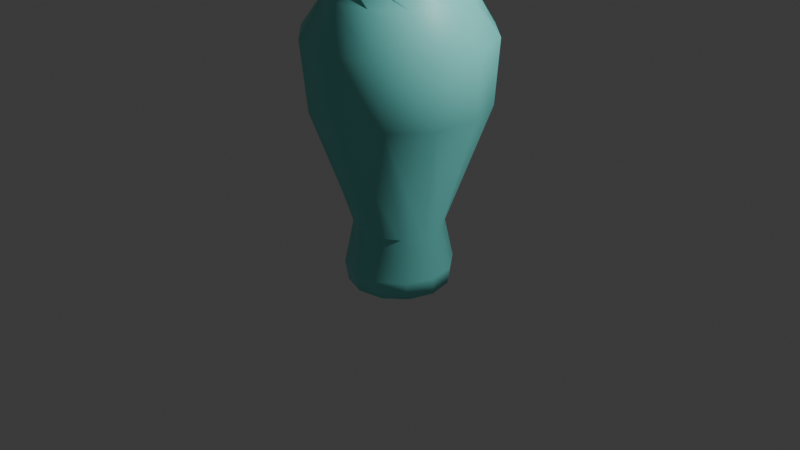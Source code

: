 # Source: pr14.blend  (saved by Blender 5.1.30; exported with 4.5.12 LTS)
import bpy
from mathutils import Matrix  # noqa: F401  (used for matrix-valued properties, if any)

bpy.ops.wm.read_factory_settings(use_empty=True)
scene = bpy.context.scene
scene.name = 'Scene'

# ---- collections
col_collection = bpy.data.collections.new('Collection'); scene.collection.children.link(col_collection)

# ---- materials (node trees are filled in below, after node groups)
mat_x = bpy.data.materials.new('Материал')
mat_x.use_backface_culling_lightprobe_volume = False

# ---- material node trees
mat_x.use_nodes = True; mat_x.node_tree.nodes.clear()
_N = mat_x.node_tree.nodes; _L = mat_x.node_tree.links
n0 = _N.new('ShaderNodeBsdfPrincipled'); n0.name = 'Принципиальный BSDF'; n0.location = (-200, 100)
n0.inputs[0].default_value = (0.2171, 0.8001, 0.7359, 1.0)
n1 = _N.new('ShaderNodeOutputMaterial'); n1.name = 'Вывод материала'; n1.location = (200, 100)
_L.new(n0.outputs[0], n1.inputs[0])
n1.is_active_output = True

# ---- world
world_world = bpy.data.worlds.new('World'); scene.world = world_world
world_world.use_nodes = True; world_world.node_tree.nodes.clear()
_N = world_world.node_tree.nodes; _L = world_world.node_tree.links
n0 = _N.new('ShaderNodeOutputWorld'); n0.name = 'World Output'; n0.location = (200, 100)
n1 = _N.new('ShaderNodeBackground'); n1.name = 'Background'; n1.location = (-200, 100)
n1.inputs[0].default_value = (0.05088, 0.05088, 0.05088, 1.0)
_L.new(n1.outputs[0], n0.inputs[0])
n0.is_active_output = True
world_world.color = (0.05088, 0.05088, 0.05088)
world_world.sun_shadow_jitter_overblur = 0.0

# ---- cameras
cam_camera = bpy.data.cameras.new('Camera')
cam_camera.clip_end = 100.0
cam_camera.ortho_scale = 7.314

# ---- lights
light_light = bpy.data.lights.new('Light', 'POINT')
light_light.energy = 1000.0
light_light.shadow_soft_size = 0.1

# ---- meshes
me_x = bpy.data.meshes.new('Куб')
me_x.from_pydata([(-0.1101, -0.05876, -0.7698), (0.415, 0.5767, 2.34), (0.4239, 0.8616, 1.958), (0.3339, 0.8486, 1.273), (0.09052, 0.4553, -0.01212), (0.05519, 0.556, -0.4485), (0.02416, 0.5248, -0.6425), (-0.03708, 0.2755, -0.7274), (0.4796, 0.2615, 2.605), (0.4387, 0.1545, 3.111), (0.4981, 0.2002, 3.504), (0.5608, 0.4413, 3.697), (0.571, 0.4454, 3.77), (0.546, 0.276, 3.843), (0.4274, -0.3108, 3.843), (-0.1247, 0.004274, -0.7698), (0.6481, 0.2912, 2.34), (0.7985, 0.5334, 1.958), (0.7141, 0.5672, 1.273), (0.3064, 0.3488, -0.01212), (0.3262, 0.4535, -0.4485), (0.2838, 0.4422, -0.6425), (0.1059, 0.257, -0.7274), (0.5472, -0.01904, 2.605), (0.4571, -0.08656, 3.111), (0.5315, -0.07673, 3.504), (0.7064, 0.101, 3.697), (0.7173, 0.09955, 3.77), (0.6108, -0.0346, 3.843), (0.2142, -0.483, 3.843), (-0.1058, 0.06616, -0.7698), (0.7068, -0.07254, 2.34), (0.9582, 0.06169, 1.958), (0.9021, 0.1333, 1.273), (0.4399, 0.1484, -0.01212), (0.5095, 0.2291, -0.4485), (0.4671, 0.2405, -0.6425), (0.2204, 0.1694, -0.7274), (0.4653, -0.2958, 2.605), (0.3524, -0.3045, 3.111), (0.4216, -0.3332, 3.504), (0.662, -0.2664, 3.697), (0.6707, -0.2731, 3.77), (0.5113, -0.3359, 3.843), (-0.05653, -0.5254, 3.843), (-0.05842, 0.1103, -0.7698), (0.5754, -0.4168, 2.34), (0.8603, -0.4266, 1.958), (0.8476, -0.3365, 1.273), (0.4551, -0.09191, -0.01212), (0.5558, -0.0569, -0.4485), (0.5248, -0.02577, -0.6425), (0.2756, 0.03624, -0.7274), (0.2557, -0.4942, 2.605), (0.1526, -0.4406, 3.111), (0.1981, -0.5001, 3.504), (0.4395, -0.5622, 3.697), (0.4437, -0.5723, 3.77), (0.2743, -0.5468, 3.843), (-0.3121, -0.4264, 3.843), (0.004657, 0.1247, -0.7698), (0.2893, -0.649, 2.34), (0.5309, -0.8001, 1.958), (0.565, -0.7158, 1.273), (0.3478, -0.3075, -0.01212), (0.4525, -0.3276, -0.4485), (0.4413, -0.2852, -0.6425), (0.2567, -0.1067, -0.7274), (-0.02506, -0.561, 2.605), (-0.08855, -0.4583, 3.111), (-0.07894, -0.5326, 3.504), (0.09883, -0.7067, 3.697), (0.09735, -0.7176, 3.77), (-0.03647, -0.6107, 3.843), (-0.4837, -0.2127, 3.843), (0.06648, 0.1056, -0.7698), (-0.07471, -0.7066, 2.34), (0.05875, -0.9584, 1.958), (0.1305, -0.9026, 1.273), (0.147, -0.4403, -0.01212), (0.2276, -0.5102, -0.4485), (0.2391, -0.4678, -0.6425), (0.1687, -0.2209, -0.7274), (-0.3015, -0.4782, 2.605), (-0.3061, -0.3529, 3.111), (-0.335, -0.422, 3.504), (-0.2685, -0.6612, 3.697), (-0.2752, -0.6698, 3.77), (-0.3375, -0.5103, 3.843), (-0.5252, 0.05814, 3.843), (0.1104, 0.05809, -0.7698), (-0.4186, -0.5741, 2.34), (-0.4292, -0.8589, 1.958), (-0.3391, -0.8465, 1.273), (-0.09331, -0.4548, -0.01212), (-0.0586, -0.5556, -0.4485), (-0.02738, -0.5247, -0.6425), (0.03539, -0.2757, -0.7274), (-0.4993, -0.268, 2.605), (-0.4416, -0.1526, 3.111), (-0.5013, -0.198, 3.504), (-0.5635, -0.4378, 3.697), (-0.5737, -0.4419, 3.77), (-0.5477, -0.2726, 3.843), (-0.4254, 0.3134, 3.843), (0.1247, -0.005039, -0.7698), (-0.6498, -0.2873, 2.34), (-0.8017, -0.5284, 1.958), (-0.7175, -0.5628, 1.273), (-0.3085, -0.3469, -0.01212), (-0.329, -0.4515, -0.4485), (-0.2865, -0.4404, -0.6425), (-0.1075, -0.2563, -0.7274), (-0.5653, 0.01295, 2.605), (-0.4586, 0.08853, 3.111), (-0.533, 0.07915, 3.504), (-0.707, -0.09666, 3.697), (-0.7179, -0.09514, 3.77), (-0.6106, 0.03835, 3.843), (-0.2113, 0.4843, 3.843), (0.1054, -0.06681, -0.7698), (-0.7063, 0.07687, 2.34), (-0.9586, -0.05581, 1.958), (-0.9029, -0.1277, 1.273), (-0.4408, -0.1457, -0.01212), (-0.5109, -0.226, -0.4485), (-0.4686, -0.2377, -0.6425), (-0.2214, -0.168, -0.7274), (-0.4816, 0.2892, 2.605), (-0.3525, 0.3058, 3.111), (-0.4216, 0.3349, 3.504), (-0.6604, 0.2705, 3.697), (-0.669, 0.2772, 3.77), (-0.5093, 0.339, 3.843), (0.05975, 0.525, 3.843), (0.05775, -0.1106, -0.7698), (-0.5728, 0.4203, 2.34), (-0.8576, 0.4318, 1.958), (-0.8455, 0.3417, 1.273), (-0.4545, 0.0947, -0.01212), (-0.5554, 0.06031, -0.4485), (-0.5246, 0.02899, -0.6425), (-0.2758, -0.03454, -0.7274), (-0.2708, 0.4863, 2.605), (-0.1519, 0.4407, 3.111), (-0.1971, 0.5005, 3.504), (-0.4361, 0.5649, 3.697), (-0.4402, 0.575, 3.77), (-0.271, 0.5485, 3.843), (0.3147, 0.4245, 3.843), (-0.005422, -0.1247, -0.7698), (-0.2853, 0.6507, 2.34), (-0.526, 0.8033, 1.958), (-0.5606, 0.7193, 1.273), (-0.3459, 0.3096, -0.01212), (-0.4505, 0.3304, -0.4485), (-0.4395, 0.2879, -0.6425), (-0.256, 0.1082, -0.7274), (0.01034, 0.5514, 2.605), (0.08936, 0.4569, 3.111), (0.0802, 0.5313, 3.504), (-0.09449, 0.7073, 3.697), (-0.09294, 0.7182, 3.77), (0.04022, 0.6105, 3.843), (0.485, 0.2098, 3.843), (-0.06713, -0.1052, -0.7698), (0.07904, 0.7061, 2.34), (-0.05287, 0.9588, 1.958), (-0.1249, 0.9033, 1.273), (-0.1443, 0.4412, -0.01212), (-0.2244, 0.5116, -0.4485), (-0.2362, 0.4693, -0.6425), (-0.1674, 0.2219, -0.7274), (0.2863, 0.4669, 2.605), (0.3063, 0.3501, 3.111), (0.3356, 0.4191, 3.504), (0.2725, 0.6595, 3.697), (0.2793, 0.6681, 3.77), (0.3406, 0.5082, 3.843), (0.5248, -0.06136, 3.843), (-0.1108, -0.05741, -0.7698), (0.4221, 0.5715, 2.34), (0.4345, 0.8563, 1.958), (0.3443, 0.8444, 1.273), (0.0961, 0.4542, -0.01212), (0.06201, 0.5552, -0.4485), (0.0306, 0.5245, -0.6425), (-0.0337, 0.2759, -0.7274), (0.4828, 0.2555, 2.605), (0.4405, 0.1491, 3.111), (0.5005, 0.1941, 3.504), (0.5662, 0.4343, 3.697), (0.5764, 0.4384, 3.77), (0.5493, 0.2693, 3.843), (0.4235, -0.316, 3.843)], [], [(9, 10, 25, 24), (7, 6, 21, 22), (8, 9, 24, 23), (0, 7, 22, 15), (1, 8, 23, 16), (2, 1, 16, 17), (13, 14, 29, 28), (3, 2, 17, 18), (12, 13, 28, 27), (4, 3, 18, 19), (11, 12, 27, 26), (5, 4, 19, 20), (10, 11, 26, 25), (6, 5, 20, 21), (22, 21, 36, 37), (23, 24, 39, 38), (15, 22, 37, 30), (16, 23, 38, 31), (17, 16, 31, 32), (28, 29, 44, 43), (18, 17, 32, 33), (27, 28, 43, 42), (19, 18, 33, 34), (26, 27, 42, 41), (20, 19, 34, 35), (25, 26, 41, 40), (21, 20, 35, 36), (24, 25, 40, 39), (30, 37, 52, 45), (31, 38, 53, 46), (32, 31, 46, 47), (43, 44, 59, 58), (33, 32, 47, 48), (42, 43, 58, 57), (34, 33, 48, 49), (41, 42, 57, 56), (35, 34, 49, 50), (40, 41, 56, 55), (36, 35, 50, 51), (39, 40, 55, 54), (37, 36, 51, 52), (38, 39, 54, 53), (46, 53, 68, 61), (47, 46, 61, 62), (58, 59, 74, 73), (48, 47, 62, 63), (57, 58, 73, 72), (49, 48, 63, 64), (56, 57, 72, 71), (50, 49, 64, 65), (55, 56, 71, 70), (51, 50, 65, 66), (54, 55, 70, 69), (52, 51, 66, 67), (53, 54, 69, 68), (45, 52, 67, 60), (62, 61, 76, 77), (73, 74, 89, 88), (63, 62, 77, 78), (72, 73, 88, 87), (64, 63, 78, 79), (71, 72, 87, 86), (65, 64, 79, 80), (70, 71, 86, 85), (66, 65, 80, 81), (69, 70, 85, 84), (67, 66, 81, 82), (68, 69, 84, 83), (60, 67, 82, 75), (61, 68, 83, 76), (77, 76, 91, 92), (88, 89, 104, 103), (78, 77, 92, 93), (87, 88, 103, 102), (79, 78, 93, 94), (86, 87, 102, 101), (80, 79, 94, 95), (85, 86, 101, 100), (81, 80, 95, 96), (84, 85, 100, 99), (82, 81, 96, 97), (83, 84, 99, 98), (75, 82, 97, 90), (76, 83, 98, 91), (93, 92, 107, 108), (102, 103, 118, 117), (94, 93, 108, 109), (101, 102, 117, 116), (95, 94, 109, 110), (100, 101, 116, 115), (96, 95, 110, 111), (99, 100, 115, 114), (97, 96, 111, 112), (98, 99, 114, 113), (90, 97, 112, 105), (91, 98, 113, 106), (92, 91, 106, 107), (103, 104, 119, 118), (117, 118, 133, 132), (109, 108, 123, 124), (116, 117, 132, 131), (110, 109, 124, 125), (115, 116, 131, 130), (111, 110, 125, 126), (114, 115, 130, 129), (112, 111, 126, 127), (113, 114, 129, 128), (105, 112, 127, 120), (106, 113, 128, 121), (107, 106, 121, 122), (118, 119, 134, 133), (108, 107, 122, 123), (124, 123, 138, 139), (131, 132, 147, 146), (125, 124, 139, 140), (130, 131, 146, 145), (126, 125, 140, 141), (129, 130, 145, 144), (127, 126, 141, 142), (128, 129, 144, 143), (120, 127, 142, 135), (121, 128, 143, 136), (122, 121, 136, 137), (133, 134, 149, 148), (123, 122, 137, 138), (132, 133, 148, 147), (146, 147, 162, 161), (140, 139, 154, 155), (145, 146, 161, 160), (141, 140, 155, 156), (144, 145, 160, 159), (142, 141, 156, 157), (143, 144, 159, 158), (135, 142, 157, 150), (136, 143, 158, 151), (137, 136, 151, 152), (148, 149, 164, 163), (138, 137, 152, 153), (147, 148, 163, 162), (139, 138, 153, 154), (155, 154, 169, 170), (160, 161, 176, 175), (156, 155, 170, 171), (159, 160, 175, 174), (157, 156, 171, 172), (158, 159, 174, 173), (150, 157, 172, 165), (151, 158, 173, 166), (152, 151, 166, 167), (163, 164, 179, 178), (153, 152, 167, 168), (162, 163, 178, 177), (154, 153, 168, 169), (161, 162, 177, 176), (171, 170, 185, 186), (174, 175, 190, 189), (172, 171, 186, 187), (173, 174, 189, 188), (165, 172, 187, 180), (166, 173, 188, 181), (167, 166, 181, 182), (178, 179, 194, 193), (168, 167, 182, 183), (177, 178, 193, 192), (169, 168, 183, 184), (176, 177, 192, 191), (170, 169, 184, 185), (175, 176, 191, 190)])
me_x.polygons.foreach_set('use_smooth', [True] * 168)
_uv = me_x.uv_layers.new(name='UVКарта')
_uv.uv.foreach_set('vector', [0.0, 0.0, 0.0, 0.0, 0.0, 0.0, 0.0, 0.0, 0.0, 0.0, 0.0, 0.0, 0.0, 0.0, 0.0, 0.0, 0.0, 0.0, 0.0, 0.0, 0.0, 0.0, 0.0, 0.0, 0.0, 0.0, 0.0, 0.0, 0.0, 0.0, 0.0, 0.0, 0.0, 0.0, 0.0, 0.0, 0.0, 0.0, 0.0, 0.0, 0.0, 0.0, 0.0, 0.0, 0.0, 0.0, 0.0, 0.0, 0.0, 0.0, 0.0, 0.0, 0.0, 0.0, 0.0, 0.0, 0.0, 0.0, 0.0, 0.0, 0.0, 0.0, 0.0, 0.0, 0.0, 0.0, 0.0, 0.0, 0.0, 0.0, 0.0, 0.0, 0.0, 0.0, 0.0, 0.0, 0.0, 0.0, 0.0, 0.0, 0.0, 0.0, 0.0, 0.0, 0.0, 0.0, 0.0, 0.0, 0.0, 0.0, 0.0, 0.0, 0.0, 0.0, 0.0, 0.0, 0.0, 0.0, 0.0, 0.0, 0.0, 0.0, 0.0, 0.0, 0.0, 0.0, 0.0, 0.0, 0.0, 0.0, 0.0, 0.0, 0.0, 0.0, 0.0, 0.0, 0.0, 0.0, 0.0, 0.0, 0.0, 0.0, 0.0, 0.0, 0.0, 0.0, 0.0, 0.0, 0.0, 0.0, 0.0, 0.0, 0.0, 0.0, 0.0, 0.0, 0.0, 0.0, 0.0, 0.0, 0.0, 0.0, 0.0, 0.0, 0.0, 0.0, 0.0, 0.0, 0.0, 0.0, 0.0, 0.0, 0.0, 0.0, 0.0, 0.0, 0.0, 0.0, 0.0, 0.0, 0.0, 0.0, 0.0, 0.0, 0.0, 0.0, 0.0, 0.0, 0.0, 0.0, 0.0, 0.0, 0.0, 0.0, 0.0, 0.0, 0.0, 0.0, 0.0, 0.0, 0.0, 0.0, 0.0, 0.0, 0.0, 0.0, 0.0, 0.0, 0.0, 0.0, 0.0, 0.0, 0.0, 0.0, 0.0, 0.0, 0.0, 0.0, 0.0, 0.0, 0.0, 0.0, 0.0, 0.0, 0.0, 0.0, 0.0, 0.0, 0.0, 0.0, 0.0, 0.0, 0.0, 0.0, 0.0, 0.0, 0.0, 0.0, 0.0, 0.0, 0.0, 0.0, 0.0, 0.0, 0.0, 0.0, 0.0, 0.0, 0.0, 0.0, 0.0, 0.0, 0.0, 0.0, 0.0, 0.0, 0.0, 0.0, 0.0, 0.0, 0.0, 0.0, 0.0, 0.0, 0.0, 0.0, 0.0, 0.0, 0.0, 0.0, 0.0, 0.0, 0.0, 0.0, 0.0, 0.0, 0.0, 0.0, 0.0, 0.0, 0.0, 0.0, 0.0, 0.0, 0.0, 0.0, 0.0, 0.0, 0.0, 0.0, 0.0, 0.0, 0.0, 0.0, 0.0, 0.0, 0.0, 0.0, 0.0, 0.0, 0.0, 0.0, 0.0, 0.0, 0.0, 0.0, 0.0, 0.0, 0.0, 0.0, 0.0, 0.0, 0.0, 0.0, 0.0, 0.0, 0.0, 0.0, 0.0, 0.0, 0.0, 0.0, 0.0, 0.0, 0.0, 0.0, 0.0, 0.0, 0.0, 0.0, 0.0, 0.0, 0.0, 0.0, 0.0, 0.0, 0.0, 0.0, 0.0, 0.0, 0.0, 0.0, 0.0, 0.0, 0.0, 0.0, 0.0, 0.0, 0.0, 0.0, 0.0, 0.0, 0.0, 0.0, 0.0, 0.0, 0.0, 0.0, 0.0, 0.0, 0.0, 0.0, 0.0, 0.0, 0.0, 0.0, 0.0, 0.0, 0.0, 0.0, 0.0, 0.0, 0.0, 0.0, 0.0, 0.0, 0.0, 0.0, 0.0, 0.0, 0.0, 0.0, 0.0, 0.0, 0.0, 0.0, 0.0, 0.0, 0.0, 0.0, 0.0, 0.0, 0.0, 0.0, 0.0, 0.0, 0.0, 0.0, 0.0, 0.0, 0.0, 0.0, 0.0, 0.0, 0.0, 0.0, 0.0, 0.0, 0.0, 0.0, 0.0, 0.0, 0.0, 0.0, 0.0, 0.0, 0.0, 0.0, 0.0, 0.0, 0.0, 0.0, 0.0, 0.0, 0.0, 0.0, 0.0, 0.0, 0.0, 0.0, 0.0, 0.0, 0.0, 0.0, 0.0, 0.0, 0.0, 0.0, 0.0, 0.0, 0.0, 0.0, 0.0, 0.0, 0.0, 0.0, 0.0, 0.0, 0.0, 0.0, 0.0, 0.0, 0.0, 0.0, 0.0, 0.0, 0.0, 0.0, 0.0, 0.0, 0.0, 0.0, 0.0, 0.0, 0.0, 0.0, 0.0, 0.0, 0.0, 0.0, 0.0, 0.0, 0.0, 0.0, 0.0, 0.0, 0.0, 0.0, 0.0, 0.0, 0.0, 0.0, 0.0, 0.0, 0.0, 0.0, 0.0, 0.0, 0.0, 0.0, 0.0, 0.0, 0.0, 0.0, 0.0, 0.0, 0.0, 0.0, 0.0, 0.0, 0.0, 0.0, 0.0, 0.0, 0.0, 0.0, 0.0, 0.0, 0.0, 0.0, 0.0, 0.0, 0.0, 0.0, 0.0, 0.0, 0.0, 0.0, 0.0, 0.0, 0.0, 0.0, 0.0, 0.0, 0.0, 0.0, 0.0, 0.0, 0.0, 0.0, 0.0, 0.0, 0.0, 0.0, 0.0, 0.0, 0.0, 0.0, 0.0, 0.0, 0.0, 0.0, 0.0, 0.0, 0.0, 0.0, 0.0, 0.0, 0.0, 0.0, 0.0, 0.0, 0.0, 0.0, 0.0, 0.0, 0.0, 0.0, 0.0, 0.0, 0.0, 0.0, 0.0, 0.0, 0.0, 0.0, 0.0, 0.0, 0.0, 0.0, 0.0, 0.0, 0.0, 0.0, 0.0, 0.0, 0.0, 0.0, 0.0, 0.0, 0.0, 0.0, 0.0, 0.0, 0.0, 0.0, 0.0, 0.0, 0.0, 0.0, 0.0, 0.0, 0.0, 0.0, 0.0, 0.0, 0.0, 0.0, 0.0, 0.0, 0.0, 0.0, 0.0, 0.0, 0.0, 0.0, 0.0, 0.0, 0.0, 0.0, 0.0, 0.0, 0.0, 0.0, 0.0, 0.0, 0.0, 0.0, 0.0, 0.0, 0.0, 0.0, 0.0, 0.0, 0.0, 0.0, 0.0, 0.0, 0.0, 0.0, 0.0, 0.0, 0.0, 0.0, 0.0, 0.0, 0.0, 0.0, 0.0, 0.0, 0.0, 0.0, 0.0, 0.0, 0.0, 0.0, 0.0, 0.0, 0.0, 0.0, 0.0, 0.0, 0.0, 0.0, 0.0, 0.0, 0.0, 0.0, 0.0, 0.0, 0.0, 0.0, 0.0, 0.0, 0.0, 0.0, 0.0, 0.0, 0.0, 0.0, 0.0, 0.0, 0.0, 0.0, 0.0, 0.0, 0.0, 0.0, 0.0, 0.0, 0.0, 0.0, 0.0, 0.0, 0.0, 0.0, 0.0, 0.0, 0.0, 0.0, 0.0, 0.0, 0.0, 0.0, 0.0, 0.0, 0.0, 0.0, 0.0, 0.0, 0.0, 0.0, 0.0, 0.0, 0.0, 0.0, 0.0, 0.0, 0.0, 0.0, 0.0, 0.0, 0.0, 0.0, 0.0, 0.0, 0.0, 0.0, 0.0, 0.0, 0.0, 0.0, 0.0, 0.0, 0.0, 0.0, 0.0, 0.0, 0.0, 0.0, 0.0, 0.0, 0.0, 0.0, 0.0, 0.0, 0.0, 0.0, 0.0, 0.0, 0.0, 0.0, 0.0, 0.0, 0.0, 0.0, 0.0, 0.0, 0.0, 0.0, 0.0, 0.0, 0.0, 0.0, 0.0, 0.0, 0.0, 0.0, 0.0, 0.0, 0.0, 0.0, 0.0, 0.0, 0.0, 0.0, 0.0, 0.0, 0.0, 0.0, 0.0, 0.0, 0.0, 0.0, 0.0, 0.0, 0.0, 0.0, 0.0, 0.0, 0.0, 0.0, 0.0, 0.0, 0.0, 0.0, 0.0, 0.0, 0.0, 0.0, 0.0, 0.0, 0.0, 0.0, 0.0, 0.0, 0.0, 0.0, 0.0, 0.0, 0.0, 0.0, 0.0, 0.0, 0.0, 0.0, 0.0, 0.0, 0.0, 0.0, 0.0, 0.0, 0.0, 0.0, 0.0, 0.0, 0.0, 0.0, 0.0, 0.0, 0.0, 0.0, 0.0, 0.0, 0.0, 0.0, 0.0, 0.0, 0.0, 0.0, 0.0, 0.0, 0.0, 0.0, 0.0, 0.0, 0.0, 0.0, 0.0, 0.0, 0.0, 0.0, 0.0, 0.0, 0.0, 0.0, 0.0, 0.0, 0.0, 0.0, 0.0, 0.0, 0.0, 0.0, 0.0, 0.0, 0.0, 0.0, 0.0, 0.0, 0.0, 0.0, 0.0, 0.0, 0.0, 0.0, 0.0, 0.0, 0.0, 0.0, 0.0, 0.0, 0.0, 0.0, 0.0, 0.0, 0.0, 0.0, 0.0, 0.0, 0.0, 0.0, 0.0, 0.0, 0.0, 0.0, 0.0, 0.0, 0.0, 0.0, 0.0, 0.0, 0.0, 0.0, 0.0, 0.0, 0.0, 0.0, 0.0, 0.0, 0.0, 0.0, 0.0, 0.0, 0.0, 0.0, 0.0, 0.0, 0.0, 0.0, 0.0, 0.0, 0.0, 0.0, 0.0, 0.0, 0.0, 0.0, 0.0, 0.0, 0.0, 0.0, 0.0, 0.0, 0.0, 0.0, 0.0, 0.0, 0.0, 0.0, 0.0, 0.0, 0.0, 0.0, 0.0, 0.0, 0.0, 0.0, 0.0, 0.0, 0.0, 0.0, 0.0, 0.0, 0.0, 0.0, 0.0, 0.0, 0.0, 0.0, 0.0, 0.0, 0.0, 0.0, 0.0, 0.0, 0.0, 0.0, 0.0, 0.0, 0.0, 0.0, 0.0, 0.0, 0.0, 0.0, 0.0, 0.0, 0.0, 0.0, 0.0, 0.0, 0.0, 0.0, 0.0, 0.0, 0.0, 0.0, 0.0, 0.0, 0.0, 0.0, 0.0, 0.0, 0.0, 0.0, 0.0, 0.0, 0.0, 0.0, 0.0, 0.0, 0.0, 0.0, 0.0, 0.0, 0.0, 0.0, 0.0, 0.0, 0.0, 0.0, 0.0, 0.0, 0.0, 0.0, 0.0, 0.0, 0.0, 0.0, 0.0, 0.0, 0.0, 0.0, 0.0, 0.0, 0.0, 0.0, 0.0, 0.0, 0.0, 0.0, 0.0, 0.0, 0.0, 0.0, 0.0, 0.0, 0.0, 0.0, 0.0, 0.0, 0.0, 0.0, 0.0, 0.0, 0.0, 0.0, 0.0, 0.0, 0.0, 0.0, 0.0, 0.0, 0.0, 0.0, 0.0, 0.0, 0.0, 0.0, 0.0, 0.0, 0.0, 0.0, 0.0, 0.0, 0.0, 0.0, 0.0, 0.0, 0.0, 0.0, 0.0, 0.0, 0.0, 0.0, 0.0, 0.0, 0.0, 0.0, 0.0, 0.0, 0.0, 0.0, 0.0, 0.0, 0.0, 0.0, 0.0, 0.0, 0.0, 0.0, 0.0, 0.0, 0.0, 0.0, 0.0, 0.0, 0.0, 0.0, 0.0, 0.0, 0.0, 0.0, 0.0, 0.0, 0.0, 0.0, 0.0, 0.0, 0.0, 0.0, 0.0, 0.0, 0.0, 0.0, 0.0, 0.0, 0.0, 0.0, 0.0, 0.0, 0.0, 0.0, 0.0, 0.0, 0.0, 0.0, 0.0, 0.0, 0.0, 0.0, 0.0, 0.0, 0.0, 0.0, 0.0, 0.0, 0.0, 0.0, 0.0, 0.0, 0.0, 0.0, 0.0, 0.0, 0.0, 0.0, 0.0, 0.0, 0.0, 0.0, 0.0, 0.0, 0.0, 0.0, 0.0, 0.0, 0.0, 0.0, 0.0, 0.0, 0.0, 0.0, 0.0, 0.0, 0.0, 0.0, 0.0, 0.0, 0.0, 0.0, 0.0, 0.0, 0.0, 0.0, 0.0, 0.0, 0.0, 0.0, 0.0, 0.0, 0.0, 0.0, 0.0, 0.0, 0.0, 0.0, 0.0, 0.0, 0.0, 0.0, 0.0, 0.0, 0.0, 0.0, 0.0, 0.0, 0.0, 0.0, 0.0, 0.0, 0.0, 0.0, 0.0, 0.0, 0.0, 0.0, 0.0, 0.0, 0.0, 0.0, 0.0, 0.0, 0.0, 0.0, 0.0, 0.0, 0.0, 0.0, 0.0, 0.0, 0.0, 0.0, 0.0, 0.0, 0.0, 0.0, 0.0, 0.0, 0.0, 0.0, 0.0, 0.0, 0.0, 0.0, 0.0, 0.0, 0.0, 0.0, 0.0, 0.0, 0.0, 0.0, 0.0, 0.0, 0.0, 0.0, 0.0, 0.0, 0.0, 0.0, 0.0, 0.0, 0.0, 0.0, 0.0, 0.0, 0.0, 0.0, 0.0, 0.0, 0.0, 0.0, 0.0, 0.0, 0.0, 0.0, 0.0, 0.0, 0.0, 0.0, 0.0, 0.0, 0.0, 0.0, 0.0, 0.0, 0.0, 0.0, 0.0, 0.0, 0.0, 0.0, 0.0, 0.0, 0.0, 0.0, 0.0, 0.0, 0.0, 0.0, 0.0, 0.0, 0.0, 0.0, 0.0, 0.0, 0.0, 0.0, 0.0, 0.0, 0.0, 0.0, 0.0, 0.0, 0.0, 0.0, 0.0, 0.0, 0.0, 0.0, 0.0, 0.0, 0.0, 0.0, 0.0, 0.0, 0.0, 0.0, 0.0, 0.0, 0.0, 0.0, 0.0, 0.0, 0.0, 0.0, 0.0, 0.0, 0.0, 0.0, 0.0, 0.0, 0.0, 0.0, 0.0, 0.0, 0.0, 0.0, 0.0, 0.0, 0.0, 0.0, 0.0, 0.0, 0.0, 0.0, 0.0, 0.0, 0.0, 0.0, 0.0, 0.0, 0.0, 0.0, 0.0, 0.0, 0.0, 0.0, 0.0, 0.0, 0.0, 0.0, 0.0, 0.0, 0.0, 0.0, 0.0, 0.0, 0.0, 0.0, 0.0, 0.0])
me_x.materials.append(mat_x)
me_x.update()

# ---- objects
ob_light = bpy.data.objects.new('Light', light_light)
ob_camera = bpy.data.objects.new('Camera', cam_camera)
ob_x = bpy.data.objects.new('Куб', me_x)

# ---- transforms, parenting, visibility, modifiers, constraints
ob_light.location = (4.076, 1.005, 5.904)
ob_light.rotation_euler = (0.6503, 0.05522, 1.866)
ob_light.lock_rotations_4d = False
ob_light.empty_display_type = 'ARROWS'
ob_light.color = (0.0, 0.0, 0.0, 0.0)
ob_light.lineart.crease_threshold = 0.0
ob_camera.location = (7.359, -6.926, 4.958)
ob_camera.rotation_euler = (1.109, 0.0, 0.8149)
ob_camera.lock_rotations_4d = False
ob_camera.empty_display_type = 'ARROWS'
ob_camera.color = (0.0, 0.0, 0.0, 0.0)
ob_camera.display_type = 'WIRE'
ob_camera.lineart.crease_threshold = 0.0
ob_x.location = (0.0, 0.0, 0.0)

# ---- collection membership
col_collection.objects.link(ob_light)
col_collection.objects.link(ob_camera)
col_collection.objects.link(ob_x)

# ---- scene / render settings (as saved in the file)
scene.camera = ob_camera
scene.frame_start = 1; scene.frame_end = 250; scene.frame_set(1)
scene.render.engine = 'BLENDER_EEVEE_NEXT'
scene.render.bake_bias = 0.0
scene.render.bake_samples = 0
bpy.context.view_layer.update()
